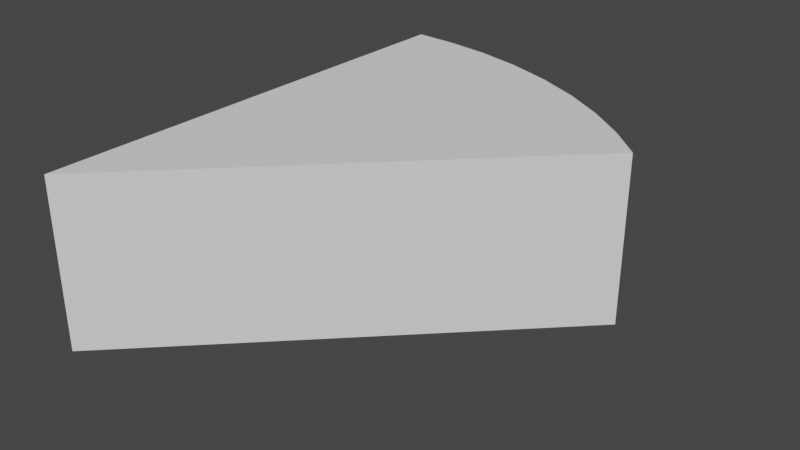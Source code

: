 # Source: obstacle1.blend  (saved by Blender 2.83.18; exported with 4.5.12 LTS)
import bpy
from mathutils import Matrix  # noqa: F401  (used for matrix-valued properties, if any)

bpy.ops.wm.read_factory_settings(use_empty=True)
scene = bpy.context.scene
scene.name = 'Scene'

# ---- collections
col_collection = bpy.data.collections.new('Collection'); scene.collection.children.link(col_collection)

# ---- world
world_world = bpy.data.worlds.new('World'); scene.world = world_world
world_world.use_nodes = True; world_world.node_tree.nodes.clear()
_N = world_world.node_tree.nodes; _L = world_world.node_tree.links
n0 = _N.new('ShaderNodeOutputWorld'); n0.name = 'World Output'; n0.location = (300, 300)
n1 = _N.new('ShaderNodeBackground'); n1.name = 'Background'; n1.location = (10, 300)
n1.inputs[0].default_value = (0.05088, 0.05088, 0.05088, 1.0)
_L.new(n1.outputs[0], n0.inputs[0])
n0.is_active_output = True
world_world.color = (0.05088, 0.05088, 0.05088)
world_world.use_sun_shadow = False
world_world.sun_shadow_jitter_overblur = 0.0

# ---- meshes
me_circle_001 = bpy.data.meshes.new('Circle.001')
me_circle_001.from_pydata([(7.757e-09, 2.851, 0.0), (1.788e-07, 0.0, 0.0), (0.2605, 2.839, 0.0), (7.757e-09, 2.851, 1.0), (1.788e-07, 0.0, 1.0), (0.2605, 2.839, 1.0), (0.5342, 2.801, 1.0), (0.814, 2.733, 1.0), (0.5342, 2.801, 0.0), (0.814, 2.733, 0.0), (1.091, 2.634, 0.0), (1.357, 2.508, 0.0), (1.091, 2.634, 1.0), (1.357, 2.508, 1.0), (1.603, 2.358, 1.0), (1.824, 2.192, 1.0), (1.603, 2.358, 0.0), (1.824, 2.192, 0.0), (2.016, 2.016, 0.0), (2.384e-07, 0.0, 0.0), (2.016, 2.016, 1.0), (2.384e-07, 0.0, 1.0)], [], [(0, 1, 4, 3), (0, 2, 8, 9, 10, 11, 16, 17, 18, 19, 1), (2, 0, 3, 5), (3, 4, 21, 20, 15, 14, 13, 12, 7, 6, 5), (8, 2, 5, 6), (9, 8, 6, 7), (10, 9, 7, 12), (11, 10, 12, 13), (16, 11, 13, 14), (17, 16, 14, 15), (18, 17, 15, 20), (19, 18, 20, 21), (1, 19, 21, 4)])
_uv = me_circle_001.uv_layers.new(name='UVMap')
_uv.uv.foreach_set('vector', [0.0, 0.0, 0.0, 0.0, 0.0, 0.0, 0.0, 0.0, 0.0, 0.0, 0.0, 0.0, 0.0, 0.0, 0.0, 0.0, 0.0, 0.0, 0.0, 0.0, 0.0, 0.0, 0.0, 0.0, 0.0, 0.0, 0.0, 0.0, 0.0, 0.0, 0.0, 0.0, 0.0, 0.0, 0.0, 0.0, 0.0, 0.0, 0.0, 0.0, 0.0, 0.0, 0.0, 0.0, 0.0, 0.0, 0.0, 0.0, 0.0, 0.0, 0.0, 0.0, 0.0, 0.0, 0.0, 0.0, 0.0, 0.0, 0.0, 0.0, 0.0, 0.0, 0.0, 0.0, 0.0, 0.0, 0.0, 0.0, 0.0, 0.0, 0.0, 0.0, 0.0, 0.0, 0.0, 0.0, 0.0, 0.0, 0.0, 0.0, 0.0, 0.0, 0.0, 0.0, 0.0, 0.0, 0.0, 0.0, 0.0, 0.0, 0.0, 0.0, 0.0, 0.0, 0.0, 0.0, 0.0, 0.0, 0.0, 0.0, 0.0, 0.0, 0.0, 0.0, 0.0, 0.0, 0.0, 0.0, 0.0, 0.0, 0.0, 0.0, 0.0, 0.0, 0.0, 0.0, 0.0, 0.0, 0.0, 0.0, 0.0, 0.0, 0.0, 0.0, 0.0, 0.0, 0.0, 0.0, 0.0, 0.0, 0.0, 0.0])
me_circle_001.use_remesh_fix_poles = True
me_circle_001.use_remesh_preserve_attributes = False
me_circle_001.use_mirror_vertex_groups = False
me_circle_001.update()

# ---- objects
ob_circle_001 = bpy.data.objects.new('Circle.001', me_circle_001)

# ---- transforms, parenting, visibility, modifiers, constraints
ob_circle_001.location = (0.0, 0.0, 0.0)
ob_circle_001.lineart.crease_threshold = 0.0

# ---- collection membership
col_collection.objects.link(ob_circle_001)

# ---- scene / render settings (as saved in the file)
scene.frame_start = 1; scene.frame_end = 250; scene.frame_set(1)
scene.render.engine = 'BLENDER_EEVEE_NEXT'
scene.cycles.use_denoising = False
scene.cycles.samples = 128
scene.cycles.sampling_pattern = 'TABULATED_SOBOL'
scene.cycles.use_adaptive_sampling = False
scene.cycles.use_light_tree = False
scene.view_settings.view_transform = 'Filmic'
bpy.context.view_layer.update()

# ---- added for rendering (the .blend has no active camera and no usable light): camera, sun
cam_auto = bpy.data.cameras.new('AutoCamera')
cam_auto.lens = 50.0
cam_auto.sensor_width = 36.0
cam_auto.clip_end = 1000.0
ob_auto_camera = bpy.data.objects.new('AutoCamera', cam_auto)
scene.collection.objects.link(ob_auto_camera)
ob_auto_camera.location = (4.36888, -2.60734, 3.18865)
ob_auto_camera.rotation_euler = (1.09748, -7.21219e-08, 0.694738)
scene.camera = ob_auto_camera
light_auto_sun = bpy.data.lights.new('AutoSun', 'SUN')
light_auto_sun.energy = 3.0
light_auto_sun.angle = 0.0523599
ob_auto_sun = bpy.data.objects.new('AutoSun', light_auto_sun)
scene.collection.objects.link(ob_auto_sun)
ob_auto_sun.rotation_euler = (0.872665, 0.174533, 0.523599)
bpy.context.view_layer.update()
